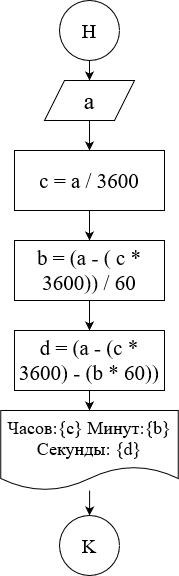

The diagram above was exported from draw.io. Its source (the exported page's mxGraphModel, read from the mxfile embedded in the PNG):
<mxGraphModel dx="1038" dy="564" grid="1" gridSize="10" guides="1" tooltips="1" connect="1" arrows="1" fold="1" page="1" pageScale="1" pageWidth="827" pageHeight="1169" math="0" shadow="0">
  <root>
    <mxCell id="WIyWlLk6GJQsqaUBKTNV-0" />
    <mxCell id="WIyWlLk6GJQsqaUBKTNV-1" parent="WIyWlLk6GJQsqaUBKTNV-0" />
    <mxCell id="FQJYrfYRQeFTtzpLUBO6-1" value="a" style="shape=parallelogram;perimeter=parallelogramPerimeter;whiteSpace=wrap;html=1;fixedSize=1;fontFamily=Times New Roman;fontSize=24;" parent="WIyWlLk6GJQsqaUBKTNV-1" vertex="1">
      <mxGeometry x="355" y="90" width="90" height="40" as="geometry" />
    </mxCell>
    <mxCell id="FQJYrfYRQeFTtzpLUBO6-7" style="edgeStyle=orthogonalEdgeStyle;rounded=0;orthogonalLoop=1;jettySize=auto;html=1;fontFamily=Times New Roman;fontSize=21;" parent="WIyWlLk6GJQsqaUBKTNV-1" source="FQJYrfYRQeFTtzpLUBO6-2" edge="1">
      <mxGeometry relative="1" as="geometry">
        <mxPoint x="400" y="90" as="targetPoint" />
        <Array as="points">
          <mxPoint x="400" y="90" />
        </Array>
      </mxGeometry>
    </mxCell>
    <mxCell id="FQJYrfYRQeFTtzpLUBO6-2" value="Н" style="ellipse;whiteSpace=wrap;html=1;aspect=fixed;fontFamily=Times New Roman;fontSize=20;" parent="WIyWlLk6GJQsqaUBKTNV-1" vertex="1">
      <mxGeometry x="370" y="10" width="60" height="60" as="geometry" />
    </mxCell>
    <mxCell id="Gd9MHqMUqPxAukItse10-4" value="" style="edgeStyle=orthogonalEdgeStyle;rounded=0;orthogonalLoop=1;jettySize=auto;html=1;fontSize=24;" parent="WIyWlLk6GJQsqaUBKTNV-1" source="FQJYrfYRQeFTtzpLUBO6-5" target="Gd9MHqMUqPxAukItse10-3" edge="1">
      <mxGeometry relative="1" as="geometry" />
    </mxCell>
    <mxCell id="FQJYrfYRQeFTtzpLUBO6-5" value="c = a / 3600" style="rounded=0;whiteSpace=wrap;html=1;fontFamily=Times New Roman;fontSize=21;" parent="WIyWlLk6GJQsqaUBKTNV-1" vertex="1">
      <mxGeometry x="325" y="160" width="150" height="60" as="geometry" />
    </mxCell>
    <mxCell id="FQJYrfYRQeFTtzpLUBO6-6" value="" style="endArrow=classic;html=1;rounded=0;fontFamily=Times New Roman;fontSize=21;exitX=0.5;exitY=1;exitDx=0;exitDy=0;" parent="WIyWlLk6GJQsqaUBKTNV-1" source="FQJYrfYRQeFTtzpLUBO6-1" edge="1">
      <mxGeometry width="50" height="50" relative="1" as="geometry">
        <mxPoint x="390" y="250" as="sourcePoint" />
        <mxPoint x="400" y="160" as="targetPoint" />
      </mxGeometry>
    </mxCell>
    <mxCell id="qgieSd7TnEV-pJcLfAP1-1" value="" style="edgeStyle=orthogonalEdgeStyle;rounded=0;orthogonalLoop=1;jettySize=auto;html=1;" edge="1" parent="WIyWlLk6GJQsqaUBKTNV-1" source="FQJYrfYRQeFTtzpLUBO6-11" target="qgieSd7TnEV-pJcLfAP1-0">
      <mxGeometry relative="1" as="geometry" />
    </mxCell>
    <mxCell id="FQJYrfYRQeFTtzpLUBO6-11" value="Часов:{c} Минут:{b} Секунды: {d}" style="shape=document;whiteSpace=wrap;html=1;boundedLbl=1;labelBackgroundColor=none;fontFamily=Times New Roman;fontSize=18;" parent="WIyWlLk6GJQsqaUBKTNV-1" vertex="1">
      <mxGeometry x="311.25" y="420" width="177.5" height="80" as="geometry" />
    </mxCell>
    <mxCell id="Gd9MHqMUqPxAukItse10-6" value="" style="edgeStyle=orthogonalEdgeStyle;rounded=0;orthogonalLoop=1;jettySize=auto;html=1;fontSize=24;" parent="WIyWlLk6GJQsqaUBKTNV-1" source="Gd9MHqMUqPxAukItse10-3" target="Gd9MHqMUqPxAukItse10-5" edge="1">
      <mxGeometry relative="1" as="geometry" />
    </mxCell>
    <mxCell id="Gd9MHqMUqPxAukItse10-3" value="b = (a - ( c * 3600)) / 60" style="rounded=0;whiteSpace=wrap;html=1;fontFamily=Times New Roman;fontSize=21;" parent="WIyWlLk6GJQsqaUBKTNV-1" vertex="1">
      <mxGeometry x="325" y="250" width="150" height="60" as="geometry" />
    </mxCell>
    <mxCell id="Gd9MHqMUqPxAukItse10-7" value="" style="edgeStyle=orthogonalEdgeStyle;rounded=0;orthogonalLoop=1;jettySize=auto;html=1;fontSize=24;fontColor=#000000;" parent="WIyWlLk6GJQsqaUBKTNV-1" source="Gd9MHqMUqPxAukItse10-5" target="FQJYrfYRQeFTtzpLUBO6-11" edge="1">
      <mxGeometry relative="1" as="geometry" />
    </mxCell>
    <mxCell id="Gd9MHqMUqPxAukItse10-5" value="d = (a - (c * 3600) - (b * 60))" style="rounded=0;whiteSpace=wrap;html=1;fontFamily=Times New Roman;fontSize=21;" parent="WIyWlLk6GJQsqaUBKTNV-1" vertex="1">
      <mxGeometry x="325" y="340" width="150" height="60" as="geometry" />
    </mxCell>
    <mxCell id="qgieSd7TnEV-pJcLfAP1-0" value="K" style="ellipse;whiteSpace=wrap;html=1;aspect=fixed;fontFamily=Times New Roman;fontSize=20;" vertex="1" parent="WIyWlLk6GJQsqaUBKTNV-1">
      <mxGeometry x="370" y="525" width="60" height="60" as="geometry" />
    </mxCell>
  </root>
</mxGraphModel>